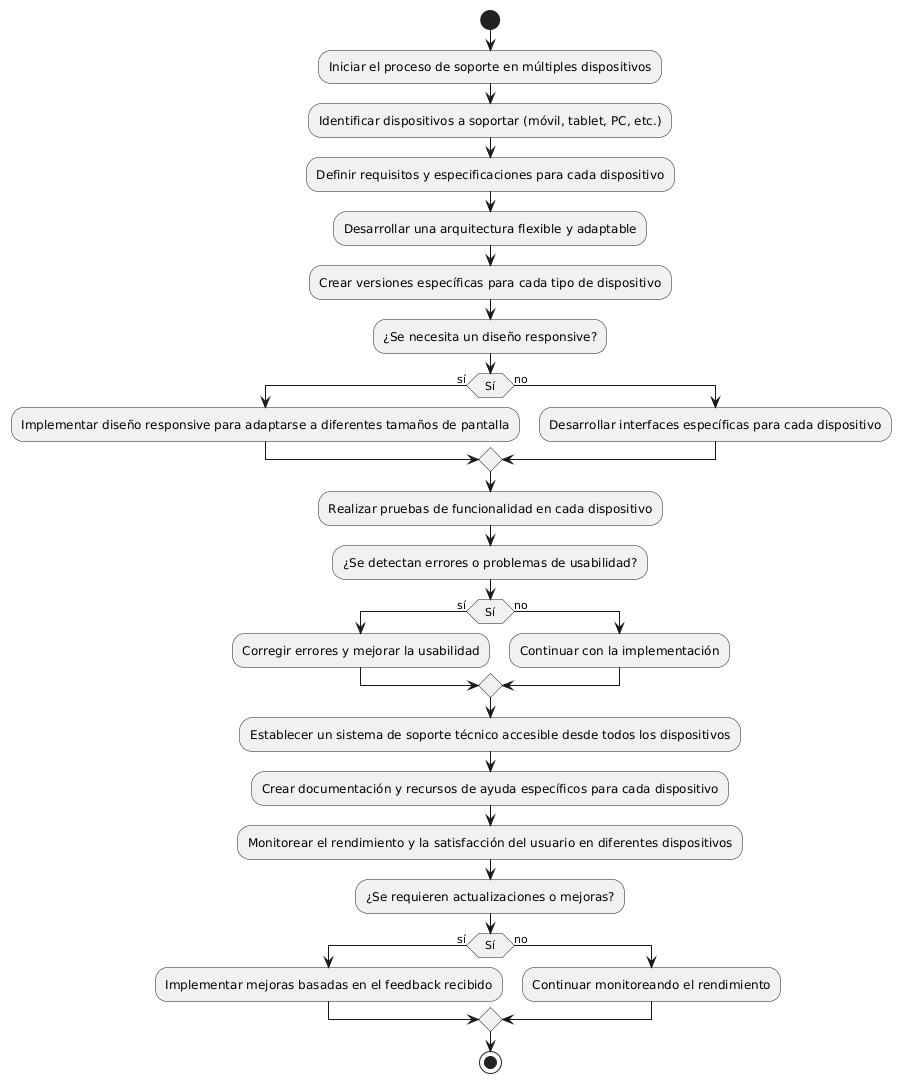

The diagram above was rendered by PlantUML. Its source (embedded in the PNG):
@startuml
start
:Iniciar el proceso de soporte en múltiples dispositivos;
:Identificar dispositivos a soportar (móvil, tablet, PC, etc.);

:Definir requisitos y especificaciones para cada dispositivo;
:Desarrollar una arquitectura flexible y adaptable;

:Crear versiones específicas para cada tipo de dispositivo;
:¿Se necesita un diseño responsive?;
if (Sí) then (sí)
    :Implementar diseño responsive para adaptarse a diferentes tamaños de pantalla;
else (no)
    :Desarrollar interfaces específicas para cada dispositivo;
endif

:Realizar pruebas de funcionalidad en cada dispositivo;
:¿Se detectan errores o problemas de usabilidad?;
if (Sí) then (sí)
    :Corregir errores y mejorar la usabilidad;
else (no)
    :Continuar con la implementación;
endif

:Establecer un sistema de soporte técnico accesible desde todos los dispositivos;
:Crear documentación y recursos de ayuda específicos para cada dispositivo;

:Monitorear el rendimiento y la satisfacción del usuario en diferentes dispositivos;
:¿Se requieren actualizaciones o mejoras?;
if (Sí) then (sí)
    :Implementar mejoras basadas en el feedback recibido;
else (no)
    :Continuar monitoreando el rendimiento;
endif

stop
@enduml